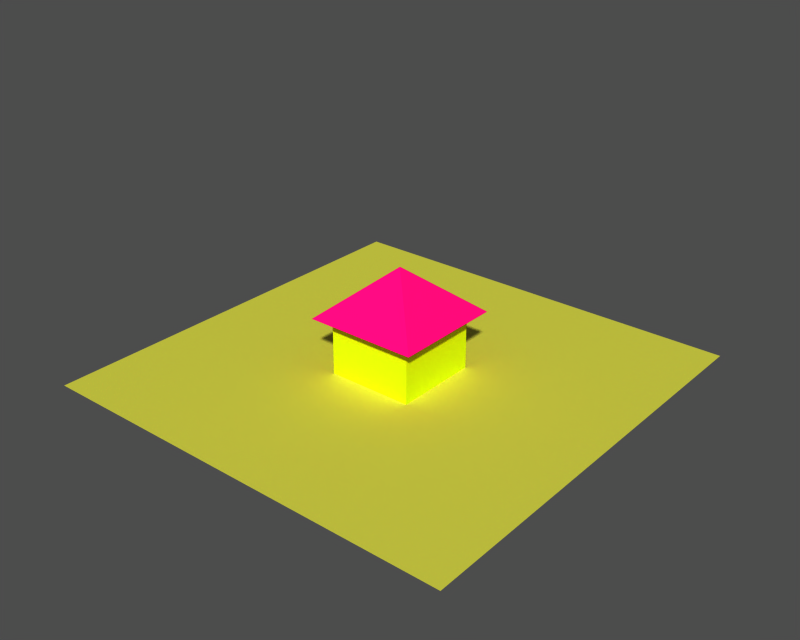 # Source: house_behind_the_glass_b.blend  (saved by Blender 2.27.0; exported with 4.5.12 LTS)
import bpy
from mathutils import Matrix  # noqa: F401  (used for matrix-valued properties, if any)

bpy.ops.wm.read_factory_settings(use_empty=True)
scene = bpy.context.scene
scene.name = '1'

# ---- collections
col_collection_1 = bpy.data.collections.new('Collection 1'); scene.collection.children.link(col_collection_1)

# ---- materials (node trees are filled in below, after node groups)
mat_mathousebase = bpy.data.materials.new('MatHouseBase')
mat_mathousebase.alpha_threshold = 0.0
mat_mathousebase.preview_render_type = 'FLAT'
mat_mathousebase.diffuse_color = (0.8467, 0.9654, 0.03629, 1.0)
mat_mathousebase.specular_color = (0.4587, 0.3856, 0.1583)
mat_mathousebase.roughness = 0.0
mat_mathousebase.line_color = (0.0, 0.0, 0.0, 1.0)
mat_mathouseroof = bpy.data.materials.new('MatHouseRoof')
mat_mathouseroof.alpha_threshold = 0.0
mat_mathouseroof.preview_render_type = 'FLAT'
mat_mathouseroof.diffuse_color = (0.9654, 0.03629, 0.456, 1.0)
mat_mathouseroof.specular_color = (0.4587, 0.3856, 0.1583)
mat_mathouseroof.roughness = 0.0
mat_mathouseroof.line_color = (0.0, 0.0, 0.0, 1.0)
mat_matground = bpy.data.materials.new('MatGround')
mat_matground.alpha_threshold = 0.0
mat_matground.preview_render_type = 'FLAT'
mat_matground.diffuse_color = (0.8, 0.8, 0.2586, 1.0)
mat_matground.specular_color = (0.0001, 9.999e-05, 9.999e-05)
mat_matground.roughness = 0.0
mat_matground.line_color = (0.0, 0.0, 0.0, 1.0)

# ---- material node trees

# ---- meshes
me_meshhouse = bpy.data.meshes.new('MeshHouse')
me_meshhouse.from_pydata([(0.2, 0.2, -0.001653), (0.2, -0.2, -0.001653), (-0.2, -0.2, -0.001653), (-0.2, 0.2, -0.001653), (-0.2, 0.2, 0.2655), (-0.2, -0.2, 0.2655), (0.2, -0.2, 0.2655), (0.2, 0.2, 0.2655), (0.26, 0.26, 0.2655), (0.26, -0.26, 0.2655), (-0.26, -0.26, 0.2655), (-0.26, 0.26, 0.2655), (-5.96e-08, 1.788e-07, 0.4877)], [], [(0, 3, 2, 1), (2, 3, 4, 5), (3, 0, 7, 4), (0, 1, 6, 7), (1, 2, 5, 6), (6, 5, 10, 9), (7, 6, 9, 8), (4, 7, 8, 11), (5, 4, 11, 10), (10, 11, 12), (11, 8, 12), (8, 9, 12), (9, 10, 12)])
me_meshhouse.polygons.foreach_set('material_index', [0, 0, 0, 0, 0, 1, 1, 1, 1, 1, 1, 1, 1])
me_meshhouse.materials.append(mat_mathousebase)
me_meshhouse.materials.append(mat_mathouseroof)
me_meshhouse.use_remesh_preserve_volume = False
me_meshhouse.use_remesh_preserve_attributes = False
me_meshhouse.use_mirror_vertex_groups = False
me_meshhouse.update()
me_meshgroundplane = bpy.data.meshes.new('MeshGroundPlane')
me_meshgroundplane.from_pydata([(1.0, 1.0, 0.0), (1.0, -1.0, 0.0), (-1.0, -1.0, 0.0), (-1.0, 1.0, 0.0)], [], [(0, 3, 2, 1)])
me_meshgroundplane.materials.append(mat_matground)
me_meshgroundplane.use_remesh_preserve_volume = False
me_meshgroundplane.use_remesh_preserve_attributes = False
me_meshgroundplane.use_mirror_vertex_groups = False
me_meshgroundplane.update()

# ---- objects
ob_house = bpy.data.objects.new('House', me_meshhouse)
ob_groundplane = bpy.data.objects.new('GroundPlane', me_meshgroundplane)

# ---- transforms, parenting, visibility, modifiers, constraints
ob_house.location = (0.0, 0.0, 0.0)
ob_house.lock_rotations_4d = False
ob_house.empty_display_type = 'ARROWS'
ob_house.color = (0.0, 0.0, 0.0, 1.0)
ob_house.lineart.crease_threshold = 0.0
ob_groundplane.location = (0.0, 0.0, 0.0)
ob_groundplane.lock_rotations_4d = False
ob_groundplane.empty_display_type = 'ARROWS'
ob_groundplane.color = (0.0, 0.0, 0.0, 1.0)
ob_groundplane.lineart.crease_threshold = 0.0

# ---- collection membership
col_collection_1.objects.link(ob_house)
col_collection_1.objects.link(ob_groundplane)

# ---- scene / render settings (as saved in the file)
scene.frame_start = 1; scene.frame_end = 250; scene.frame_set(1)
scene.render.engine = 'BLENDER_EEVEE_NEXT'
scene.render.image_settings.file_format = 'TARGA'
scene.render.image_settings.color_mode = 'RGB'
scene.render.image_settings.quality = 95
scene.render.image_settings.compression = 95
scene.render.resolution_x = 320
scene.render.resolution_y = 256
scene.render.fps = 25
scene.render.dither_intensity = 0.0
scene.render.use_compositing = False
scene.render.use_sequencer = False
scene.render.use_file_extension = False
scene.render.bake_bias = 0.0
scene.render.use_stamp_time = False
scene.render.use_stamp_date = False
scene.render.use_stamp_frame = False
scene.render.use_stamp_camera = False
scene.render.use_stamp_scene = False
scene.render.use_stamp_filename = False
scene.render.use_stamp_render_time = False
scene.render.stamp_font_size = 0
scene.cycles.use_denoising = False
scene.cycles.samples = 10
scene.cycles.sampling_pattern = 'TABULATED_SOBOL'
scene.cycles.light_sampling_threshold = 0.0
scene.cycles.use_adaptive_sampling = False
scene.cycles.use_light_tree = False
scene.cycles.blur_glossy = 0.0
scene.cycles.volume_bounces = 1
scene.cycles.pixel_filter_type = 'GAUSSIAN'
scene.cycles.sample_clamp_indirect = 0.0
scene.view_settings.view_transform = 'Raw'
bpy.context.view_layer.update()

# ---- added for rendering (the .blend has no active camera and no usable light): camera, sun + grey world if the file has none
cam_auto = bpy.data.cameras.new('AutoCamera')
cam_auto.lens = 50.0
cam_auto.sensor_width = 36.0
cam_auto.clip_end = 1000.0
ob_auto_camera = bpy.data.objects.new('AutoCamera', cam_auto)
scene.collection.objects.link(ob_auto_camera)
ob_auto_camera.location = (2.65581, -3.18698, 2.36769)
ob_auto_camera.rotation_euler = (1.09748, -7.21219e-08, 0.694738)
scene.camera = ob_auto_camera
light_auto_sun = bpy.data.lights.new('AutoSun', 'SUN')
light_auto_sun.energy = 3.0
light_auto_sun.angle = 0.0523599
ob_auto_sun = bpy.data.objects.new('AutoSun', light_auto_sun)
scene.collection.objects.link(ob_auto_sun)
ob_auto_sun.rotation_euler = (0.872665, 0.174533, 0.523599)
if scene.world is None:
    world_auto = bpy.data.worlds.new('AutoWorld')
    world_auto.color = (0.3, 0.3, 0.3)
    scene.world = world_auto
bpy.context.view_layer.update()
